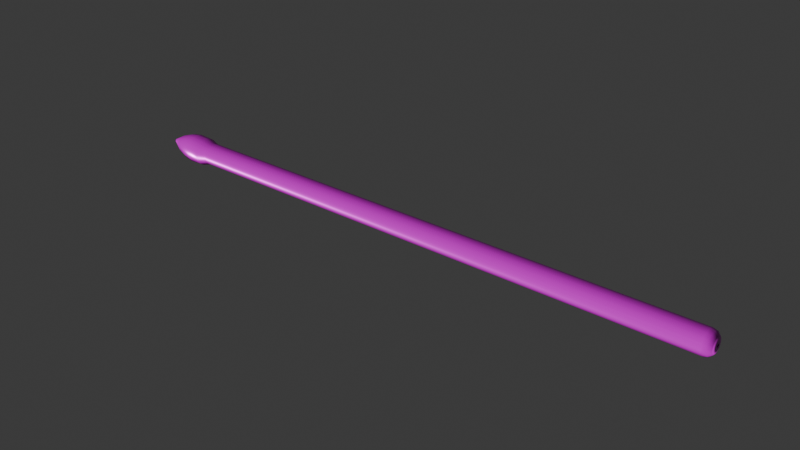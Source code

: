 # Source: Drumstick.blend  (saved by Blender 4.4.32; exported with 4.5.12 LTS)
import bpy
from mathutils import Matrix  # noqa: F401  (used for matrix-valued properties, if any)

bpy.ops.wm.read_factory_settings(use_empty=True)
scene = bpy.context.scene
scene.name = 'Scene'

# ---- collections
col_collection = bpy.data.collections.new('Collection'); scene.collection.children.link(col_collection)

# ---- images (referenced by path relative to the original .blend; pixels are not part of the script)
import os
ASSET_DIR = os.environ.get("B2B_ASSET_DIR", "")  # directory of the original .blend (textures are referenced by path, not embedded)
HERE = os.path.dirname(os.path.abspath(__file__))  # packed textures are extracted next to this script under _unpacked/

def load_image(name, relpath, width, height, colorspace="sRGB"):
    """Load a texture the original file referenced (path relative to the .blend, or extracted next to this script)."""
    p = next((c for c in (os.path.join(HERE, relpath), os.path.join(ASSET_DIR, relpath)) if relpath and os.path.exists(c)), "")
    if p:
        img = bpy.data.images.load(p, check_existing=True)
        img.name = name
    else:  # same state as the original file: an image datablock whose file is absent (Cycles renders it pink)
        img = bpy.data.images.new(name, width, height)
        img.source = "FILE"
        img.filepath = "//" + (relpath or name)
    img.colorspace_settings.name = colorspace
    return img
img_poliigon_woodveneeroak_7760_ambientocclusion_4k_jpg = load_image('Poliigon_WoodVeneerOak_7760_AmbientOcclusion_4K_jpg', 'Poliigon_WoodVeneerOak_7760_AmbientOcclusion.jpg', 1024, 1024, 'Non-Color')
img_poliigon_woodveneeroak_7760_basecolor_4k_jpg = load_image('Poliigon_WoodVeneerOak_7760_BaseColor_4K_jpg', 'Poliigon_WoodVeneerOak_7760_BaseColor.jpg', 1024, 1024, 'sRGB')
img_poliigon_woodveneeroak_7760_displacement_4k_tiff = load_image('Poliigon_WoodVeneerOak_7760_Displacement_4K_tiff', 'Poliigon_WoodVeneerOak_7760_Displacement.tiff', 1024, 1024, 'Non-Color')
img_poliigon_woodveneeroak_7760_metallic_4k_jpg = load_image('Poliigon_WoodVeneerOak_7760_Metallic_4K_jpg', 'Poliigon_WoodVeneerOak_7760_Metallic.jpg', 1024, 1024, 'Non-Color')
img_poliigon_woodveneeroak_7760_normal_4k_png = load_image('Poliigon_WoodVeneerOak_7760_Normal_4K_png', 'Poliigon_WoodVeneerOak_7760_Normal.png', 1024, 1024, 'Non-Color')
img_poliigon_woodveneeroak_7760_roughness_4k_jpg = load_image('Poliigon_WoodVeneerOak_7760_Roughness_4K_jpg', 'Poliigon_WoodVeneerOak_7760_Roughness.jpg', 1024, 1024, 'Non-Color')

# ---- materials (node trees are filled in below, after node groups)
mat_poliigon_woodveneeroak_7760_4k = bpy.data.materials.new('Poliigon_WoodVeneerOak_7760_4K')

# ---- node groups
ng_simple_uv_mapping = bpy.data.node_groups.new('.simple_uv_mapping', 'ShaderNodeTree')
_s = ng_simple_uv_mapping.interface.new_socket(name='UV', in_out='OUTPUT', socket_type='NodeSocketVector')
_s = ng_simple_uv_mapping.interface.new_socket(name='UV', in_out='INPUT', socket_type='NodeSocketVector')
_s = ng_simple_uv_mapping.interface.new_socket(name='Scale', in_out='INPUT', socket_type='NodeSocketFloat')
_s = ng_simple_uv_mapping.interface.new_socket(name='Rotation', in_out='INPUT', socket_type='NodeSocketFloat')
_s = ng_simple_uv_mapping.interface.new_socket(name='Translate X', in_out='INPUT', socket_type='NodeSocketFloat')
_s = ng_simple_uv_mapping.interface.new_socket(name='Translate Y', in_out='INPUT', socket_type='NodeSocketFloat')
_s = ng_simple_uv_mapping.interface.new_socket(name='Aspect Ratio', in_out='INPUT', socket_type='NodeSocketFloat')
_N = ng_simple_uv_mapping.nodes; _L = ng_simple_uv_mapping.links
n0 = _N.new('NodeGroupInput'); n0.name = 'Group Input'; n0.location = (0, 0)
n1 = _N.new('NodeGroupOutput'); n1.name = 'Group Output'; n1.location = (1250, 0)
n2 = _N.new('ShaderNodeVectorMath'); n2.name = 'Scale (Multiply)'; n2.location = (250, 0)
n2.label = 'Scale (Multiply)'
n2.operation = 'MULTIPLY'
n3 = _N.new('ShaderNodeCombineXYZ'); n3.name = 'Aspect Ratio Factor'; n3.location = (250, -350)
n3.label = 'Aspect Ratio Factor'
n3.inputs[0].default_value = 1.0
n3.inputs[2].default_value = 1.0
n4 = _N.new('ShaderNodeVectorMath'); n4.name = 'Aspect Ration (Multiply)'; n4.location = (500, 0)
n4.label = 'Aspect Ration (Multiply)'
n4.operation = 'MULTIPLY'
n5 = _N.new('ShaderNodeCombineXYZ'); n5.name = 'Translation Offset'; n5.location = (500, -350)
n5.label = 'Translation Offset'
n6 = _N.new('ShaderNodeVectorMath'); n6.name = 'Translation (Add)'; n6.location = (750, 0)
n6.label = 'Translation (Add)'
n7 = _N.new('ShaderNodeMath'); n7.name = 'Math'; n7.location = (750, -350)
n7.operation = 'RADIANS'
n8 = _N.new('ShaderNodeVectorRotate'); n8.name = 'Vector Rotate'; n8.location = (1000, 0)
_L.new(n0.outputs[0], n2.inputs[0])
_L.new(n0.outputs[1], n2.inputs[1])
_L.new(n0.outputs[5], n3.inputs[1])
_L.new(n0.outputs[3], n5.inputs[0])
_L.new(n0.outputs[4], n5.inputs[1])
_L.new(n0.outputs[2], n7.inputs[0])
_L.new(n2.outputs[0], n4.inputs[0])
_L.new(n3.outputs[0], n4.inputs[1])
_L.new(n4.outputs[0], n6.inputs[0])
_L.new(n5.outputs[0], n6.inputs[1])
_L.new(n6.outputs[0], n8.inputs[0])
_L.new(n7.outputs[0], n8.inputs[3])
_L.new(n8.outputs[0], n1.inputs[0])
n1.is_active_output = True

# ---- material node trees
mat_poliigon_woodveneeroak_7760_4k.use_nodes = True; mat_poliigon_woodveneeroak_7760_4k.node_tree.nodes.clear()
_N = mat_poliigon_woodveneeroak_7760_4k.node_tree.nodes; _L = mat_poliigon_woodveneeroak_7760_4k.node_tree.links
n0 = _N.new('ShaderNodeBsdfPrincipled'); n0.name = 'Principled BSDF'; n0.location = (-50, 300)
n0.distribution = 'GGX'
n0.subsurface_method = 'RANDOM_WALK_SKIN'
n1 = _N.new('ShaderNodeOutputMaterial'); n1.name = 'Material Output'; n1.location = (300, 300)
n2 = _N.new('NodeFrame'); n2.name = 'Textures'; n2.location = (0, 0)
n2.label = 'Textures'
n2.width = 150
n3 = _N.new('ShaderNodeTexImage'); n3.name = 'AmbientOcclusion'; n3.location = (-650, -50)
n3.label = 'AmbientOcclusion'
n3.image = img_poliigon_woodveneeroak_7760_ambientocclusion_4k_jpg
n4 = _N.new('ShaderNodeTexImage'); n4.name = 'BaseColor'; n4.location = (-650, 300)
n4.label = 'BaseColor'
n4.image = img_poliigon_woodveneeroak_7760_basecolor_4k_jpg
n5 = _N.new('ShaderNodeTexImage'); n5.name = 'Displacement'; n5.location = (-650, -1450)
n5.label = 'Displacement'
n5.image = img_poliigon_woodveneeroak_7760_displacement_4k_tiff
n5.interpolation = 'Cubic'
n6 = _N.new('ShaderNodeTexImage'); n6.name = 'Metallic'; n6.location = (-650, -400)
n6.label = 'Metallic'
n6.image = img_poliigon_woodveneeroak_7760_metallic_4k_jpg
n7 = _N.new('ShaderNodeTexImage'); n7.name = 'Normal'; n7.location = (-650, -1100)
n7.label = 'Normal'
n7.image = img_poliigon_woodveneeroak_7760_normal_4k_png
n8 = _N.new('ShaderNodeTexImage'); n8.name = 'Roughness'; n8.location = (-650, -750)
n8.label = 'Roughness'
n8.image = img_poliigon_woodveneeroak_7760_roughness_4k_jpg
n9 = _N.new('ShaderNodeMix'); n9.name = 'COLOR * AO'; n9.location = (-300, 300)
n9.label = 'COLOR * AO'
n9.data_type = 'RGBA'
n9.blend_type = 'MULTIPLY'
n9.inputs[0].default_value = 0.0
n10 = _N.new('ShaderNodeDisplacement'); n10.name = 'Displacement.001'; n10.location = (-300, -1450)
n10.inputs[2].default_value = 0.2
n11 = _N.new('ShaderNodeNormalMap'); n11.name = 'Normal Map'; n11.location = (-300, -1100)
n12 = _N.new('NodeFrame'); n12.name = 'Texture Projection/Mapping'; n12.location = (0, 0)
n12.label = 'Texture Projection/Mapping'
n12.width = 150
n13 = _N.new('ShaderNodeTexCoord'); n13.name = 'Texture Coordinate'; n13.location = (-1250, 300)
n14 = _N.new('ShaderNodeGroup'); n14.name = '.simple_uv_mapping'; n14.location = (-1000, 300)
n14.label = '.simple_uv_mapping'
n14.width = 250
n14.node_tree = ng_simple_uv_mapping
n14.inputs[1].default_value = 1.0
n14.inputs[2].default_value = 0.0
n14.inputs[3].default_value = 0.0
n14.inputs[4].default_value = 0.0
n14.inputs[5].default_value = 1.0
n3.parent = n2
n4.parent = n2
n5.parent = n2
n6.parent = n2
n7.parent = n2
n8.parent = n2
n13.parent = n12
n14.parent = n12
_L.new(n0.outputs[0], n1.inputs[0])
_L.new(n4.outputs[0], n9.inputs[6])
_L.new(n3.outputs[0], n9.inputs[7])
_L.new(n9.outputs[2], n0.inputs[0])
_L.new(n5.outputs[0], n10.inputs[0])
_L.new(n6.outputs[0], n0.inputs[1])
_L.new(n7.outputs[0], n11.inputs[1])
_L.new(n11.outputs[0], n0.inputs[5])
_L.new(n8.outputs[0], n0.inputs[2])
_L.new(n13.outputs[2], n14.inputs[0])
_L.new(n14.outputs[0], n3.inputs[0])
_L.new(n14.outputs[0], n4.inputs[0])
_L.new(n14.outputs[0], n5.inputs[0])
_L.new(n14.outputs[0], n6.inputs[0])
_L.new(n14.outputs[0], n7.inputs[0])
_L.new(n14.outputs[0], n8.inputs[0])
n1.is_active_output = True

# ---- world
world_world = bpy.data.worlds.new('World'); scene.world = world_world
world_world.use_nodes = True; world_world.node_tree.nodes.clear()
_N = world_world.node_tree.nodes; _L = world_world.node_tree.links
n0 = _N.new('ShaderNodeOutputWorld'); n0.name = 'World Output'; n0.location = (300, 300)
n1 = _N.new('ShaderNodeBackground'); n1.name = 'Background'; n1.location = (10, 300)
n1.inputs[0].default_value = (0.05088, 0.05088, 0.05088, 1.0)
_L.new(n1.outputs[0], n0.inputs[0])
n0.is_active_output = True
world_world.color = (0.05088, 0.05088, 0.05088)
world_world.use_sun_shadow = False
world_world.sun_shadow_jitter_overblur = 0.0

# ---- meshes
me_plane = bpy.data.meshes.new('Plane')
me_plane.from_pydata([(-0.1212, 3.446, 0.02456), (-0.53, 2.703, 1.376e-07), (-0.7562, 2.046, 7.849e-08), (-0.8379, 1.545, 4.56e-08), (-0.8052, 0.7901, 1.699e-08), (-0.6407, 0.2651, 1.615e-08), (-0.08354, -31.7, -1.386e-06), (-0.1026, 3.446, 0.06908), (-0.4897, 2.703, 0.2028), (-0.6987, 2.046, 0.2894), (-0.7741, 1.545, 0.3206), (-0.7439, 0.7901, 0.3081), (-0.592, 0.2651, 0.2452), (-0.07718, -31.7, 0.03197), (-0.06834, 3.446, 0.1031), (-0.3748, 2.703, 0.3748), (-0.5347, 2.046, 0.5347), (-0.5925, 1.545, 0.5925), (-0.5694, 0.7901, 0.5694), (-0.4531, 0.2651, 0.4531), (-0.05907, -31.7, 0.05907), (-0.02369, 3.446, 0.1214), (-0.2028, 2.703, 0.4897), (-0.2894, 2.046, 0.6987), (-0.3206, 1.545, 0.7741), (-0.3081, 0.7901, 0.7439), (-0.2452, 0.2651, 0.592), (-0.03197, -31.7, 0.07718), (0.02456, 3.446, 0.1212), (1.608e-07, 2.703, 0.53), (1.115e-07, 2.046, 0.7562), (8.223e-08, 1.545, 0.8379), (5.219e-08, 0.7901, 0.8052), (4.416e-08, 0.2651, 0.6407), (-1.383e-06, -31.7, 0.08354), (0.06908, 3.446, 0.1026), (0.2028, 2.703, 0.4897), (0.2894, 2.046, 0.6987), (0.3206, 1.545, 0.7741), (0.3081, 0.7901, 0.7439), (0.2452, 0.2651, 0.592), (0.03197, -31.7, 0.07718), (0.1031, 3.446, 0.06834), (0.3748, 2.703, 0.3748), (0.5347, 2.046, 0.5347), (0.5925, 1.545, 0.5925), (0.5694, 0.7901, 0.5694), (0.4531, 0.2651, 0.4531), (0.05907, -31.7, 0.05907), (0.1214, 3.446, 0.02369), (0.4897, 2.703, 0.2028), (0.6987, 2.046, 0.2894), (0.7741, 1.545, 0.3206), (0.7439, 0.7901, 0.3081), (0.592, 0.2651, 0.2452), (0.07718, -31.7, 0.03197), (0.1212, 3.446, -0.02456), (0.53, 2.703, -1.839e-07), (0.7562, 2.046, -1.446e-07), (0.8379, 1.545, -1.189e-07), (0.8052, 0.7901, -8.739e-08), (0.6407, 0.2651, -7.216e-08), (0.08354, -31.7, 1.379e-06), (0.1026, 3.446, -0.06908), (0.4897, 2.703, -0.2028), (0.6987, 2.046, -0.2894), (0.7741, 1.545, -0.3206), (0.7439, 0.7901, -0.3081), (0.592, 0.2651, -0.2452), (0.07718, -31.7, -0.03197), (0.06834, 3.446, -0.1031), (0.3748, 2.703, -0.3748), (0.5347, 2.046, -0.5347), (0.5925, 1.545, -0.5925), (0.5694, 0.7901, -0.5694), (0.4531, 0.2651, -0.4531), (0.05907, -31.7, -0.05907), (0.02369, 3.446, -0.1214), (0.2028, 2.703, -0.4897), (0.2894, 2.046, -0.6987), (0.3206, 1.545, -0.7741), (0.3081, 0.7901, -0.7439), (0.2452, 0.2651, -0.592), (0.03197, -31.7, -0.07718), (-0.02456, 3.446, -0.1212), (-1.439e-07, 2.703, -0.53), (-8.751e-08, 2.046, -0.7562), (-5.559e-08, 1.545, -0.8379), (-2.66e-08, 0.7901, -0.8052), (-2.379e-08, 0.2651, -0.6407), (1.385e-06, -31.7, -0.08354), (-0.06908, 3.446, -0.1026), (-0.2028, 2.703, -0.4897), (-0.2894, 2.046, -0.6987), (-0.3206, 1.545, -0.7741), (-0.3081, 0.7901, -0.7439), (-0.2452, 0.2651, -0.592), (-0.03197, -31.7, -0.07718), (-0.1031, 3.446, -0.06834), (-0.3748, 2.703, -0.3748), (-0.5347, 2.046, -0.5347), (-0.5925, 1.545, -0.5925), (-0.5694, 0.7901, -0.5694), (-0.4531, 0.2651, -0.4531), (-0.05907, -31.7, -0.05907), (-0.1214, 3.446, -0.02369), (-0.4897, 2.703, -0.2028), (-0.6987, 2.046, -0.2894), (-0.7741, 1.545, -0.3206), (-0.7439, 0.7901, -0.3081), (-0.592, 0.2651, -0.2452), (-0.07718, -31.7, -0.03197), (-0.6793, -31.23, -1.366e-06), (-0.1979, -31.7, -1.386e-06), (-0.6151, -31.46, -1.376e-06), (-0.4388, -31.64, -1.384e-06), (-0.1829, -31.7, 0.07575), (-0.6276, -31.23, 0.26), (-0.4054, -31.64, 0.1679), (-0.5682, -31.46, 0.2354), (-0.14, -31.7, 0.14), (-0.4804, -31.23, 0.4804), (-0.3103, -31.64, 0.3103), (-0.4349, -31.46, 0.4349), (-0.07575, -31.7, 0.1829), (-0.26, -31.23, 0.6276), (-0.1679, -31.64, 0.4054), (-0.2354, -31.46, 0.5682), (-1.378e-06, -31.7, 0.1979), (-1.336e-06, -31.23, 0.6793), (-1.366e-06, -31.64, 0.4388), (-1.35e-06, -31.46, 0.6151), (0.07575, -31.7, 0.1829), (0.26, -31.23, 0.6276), (0.1679, -31.64, 0.4054), (0.2354, -31.46, 0.5682), (0.14, -31.7, 0.14), (0.4804, -31.23, 0.4804), (0.3103, -31.64, 0.3103), (0.4349, -31.46, 0.4349), (0.1829, -31.7, 0.07575), (0.6276, -31.23, 0.26), (0.4054, -31.64, 0.1679), (0.5682, -31.46, 0.2354), (0.1979, -31.7, 1.369e-06), (0.6793, -31.23, 1.306e-06), (0.4388, -31.64, 1.345e-06), (0.6151, -31.46, 1.322e-06), (0.1829, -31.7, -0.07575), (0.6276, -31.23, -0.26), (0.4054, -31.64, -0.1679), (0.5682, -31.46, -0.2354), (0.14, -31.7, -0.14), (0.4804, -31.23, -0.4804), (0.3103, -31.64, -0.3103), (0.4349, -31.46, -0.4349), (0.07575, -31.7, -0.1829), (0.26, -31.23, -0.6276), (0.1679, -31.64, -0.4054), (0.2354, -31.46, -0.5682), (1.384e-06, -31.7, -0.1979), (1.357e-06, -31.23, -0.6793), (1.379e-06, -31.64, -0.4388), (1.368e-06, -31.46, -0.6151), (-0.07575, -31.7, -0.1829), (-0.26, -31.23, -0.6276), (-0.1679, -31.64, -0.4054), (-0.2354, -31.46, -0.5682), (-0.14, -31.7, -0.14), (-0.4804, -31.23, -0.4804), (-0.3103, -31.64, -0.3103), (-0.4349, -31.46, -0.4349), (-0.1829, -31.7, -0.07575), (-0.6276, -31.23, -0.26), (-0.4054, -31.64, -0.1679), (-0.5682, -31.46, -0.2354), (-0.1026, 3.447, 0.06908), (-0.05239, 3.506, 0.03528), (-0.09586, 3.477, 0.06455), (-0.07749, 3.498, 0.05218), (-0.0619, 3.506, 0.01254), (-0.1212, 3.447, 0.02456), (-0.09155, 3.498, 0.01855), (-0.1133, 3.477, 0.02295), (-0.06834, 3.447, 0.1031), (-0.0349, 3.506, 0.05264), (-0.06386, 3.477, 0.09632), (-0.05162, 3.498, 0.07786), (-0.02369, 3.447, 0.1214), (-0.0121, 3.506, 0.06199), (-0.02214, 3.477, 0.1134), (-0.0179, 3.498, 0.09168), (0.02456, 3.447, 0.1212), (0.01254, 3.506, 0.0619), (0.02295, 3.477, 0.1133), (0.01855, 3.498, 0.09155), (0.06908, 3.447, 0.1026), (0.03528, 3.506, 0.05239), (0.06455, 3.477, 0.09586), (0.05218, 3.498, 0.07749), (0.1031, 3.447, 0.06834), (0.05264, 3.506, 0.0349), (0.09632, 3.477, 0.06386), (0.07786, 3.498, 0.05162), (0.1214, 3.447, 0.02369), (0.06199, 3.506, 0.0121), (0.1134, 3.477, 0.02214), (0.09168, 3.498, 0.0179), (0.1212, 3.447, -0.02456), (0.0619, 3.506, -0.01254), (0.1133, 3.477, -0.02295), (0.09155, 3.498, -0.01855), (0.1026, 3.447, -0.06908), (0.05239, 3.506, -0.03528), (0.09586, 3.477, -0.06455), (0.07749, 3.498, -0.05218), (0.06834, 3.447, -0.1031), (0.0349, 3.506, -0.05264), (0.06386, 3.477, -0.09632), (0.05162, 3.498, -0.07786), (0.02369, 3.447, -0.1214), (0.0121, 3.506, -0.06199), (0.02214, 3.477, -0.1134), (0.0179, 3.498, -0.09168), (-0.02456, 3.447, -0.1212), (-0.01254, 3.506, -0.0619), (-0.02295, 3.477, -0.1133), (-0.01855, 3.498, -0.09155), (-0.06908, 3.447, -0.1026), (-0.03528, 3.506, -0.05239), (-0.06455, 3.477, -0.09586), (-0.05218, 3.498, -0.07749), (-0.1031, 3.447, -0.06834), (-0.05264, 3.506, -0.0349), (-0.09632, 3.477, -0.06386), (-0.07786, 3.498, -0.05162), (-0.1214, 3.447, -0.02369), (-0.06199, 3.506, -0.0121), (-0.1134, 3.477, -0.02214), (-0.09168, 3.498, -0.0179)], [], [(0, 1, 8, 7), (7, 8, 15, 14), (14, 15, 22, 21), (21, 22, 29, 28), (28, 29, 36, 35), (35, 36, 43, 42), (42, 43, 50, 49), (49, 50, 57, 56), (56, 57, 64, 63), (63, 64, 71, 70), (70, 71, 78, 77), (77, 78, 85, 84), (84, 85, 92, 91), (91, 92, 99, 98), (98, 99, 106, 105), (105, 106, 1, 0), (1, 2, 9, 8), (8, 9, 16, 15), (15, 16, 23, 22), (22, 23, 30, 29), (29, 30, 37, 36), (36, 37, 44, 43), (43, 44, 51, 50), (50, 51, 58, 57), (57, 58, 65, 64), (64, 65, 72, 71), (71, 72, 79, 78), (78, 79, 86, 85), (85, 86, 93, 92), (92, 93, 100, 99), (99, 100, 107, 106), (106, 107, 2, 1), (2, 3, 10, 9), (9, 10, 17, 16), (16, 17, 24, 23), (23, 24, 31, 30), (30, 31, 38, 37), (37, 38, 45, 44), (44, 45, 52, 51), (51, 52, 59, 58), (58, 59, 66, 65), (65, 66, 73, 72), (72, 73, 80, 79), (79, 80, 87, 86), (86, 87, 94, 93), (93, 94, 101, 100), (100, 101, 108, 107), (107, 108, 3, 2), (3, 4, 11, 10), (10, 11, 18, 17), (17, 18, 25, 24), (24, 25, 32, 31), (31, 32, 39, 38), (38, 39, 46, 45), (45, 46, 53, 52), (52, 53, 60, 59), (59, 60, 67, 66), (66, 67, 74, 73), (73, 74, 81, 80), (80, 81, 88, 87), (87, 88, 95, 94), (94, 95, 102, 101), (101, 102, 109, 108), (108, 109, 4, 3), (4, 5, 12, 11), (11, 12, 19, 18), (18, 19, 26, 25), (25, 26, 33, 32), (32, 33, 40, 39), (39, 40, 47, 46), (46, 47, 54, 53), (53, 54, 61, 60), (60, 61, 68, 67), (67, 68, 75, 74), (74, 75, 82, 81), (81, 82, 89, 88), (88, 89, 96, 95), (95, 96, 103, 102), (102, 103, 110, 109), (109, 110, 5, 4), (172, 111, 6, 113), (120, 20, 27, 124), (124, 27, 34, 128), (128, 34, 41, 132), (132, 41, 48, 136), (136, 48, 55, 140), (140, 55, 62, 144), (144, 62, 69, 148), (148, 69, 76, 152), (152, 76, 83, 156), (156, 83, 90, 160), (160, 90, 97, 164), (164, 97, 104, 168), (168, 104, 111, 172), (113, 6, 13, 116), (5, 112, 117, 12), (12, 117, 121, 19), (19, 121, 125, 26), (26, 125, 129, 33), (33, 129, 133, 40), (40, 133, 137, 47), (47, 137, 141, 54), (54, 141, 145, 61), (61, 145, 149, 68), (68, 149, 153, 75), (75, 153, 157, 82), (82, 157, 161, 89), (89, 161, 165, 96), (96, 165, 169, 103), (103, 169, 173, 110), (116, 13, 20, 120), (0, 6, 13, 7), (7, 13, 20, 14), (14, 20, 27, 21), (21, 27, 34, 28), (28, 34, 41, 35), (35, 41, 48, 42), (42, 48, 55, 49), (49, 55, 62, 56), (56, 62, 69, 63), (63, 69, 76, 70), (70, 76, 83, 77), (77, 83, 90, 84), (84, 90, 97, 91), (91, 97, 104, 98), (98, 104, 111, 105), (105, 111, 6, 0), (117, 112, 114, 119), (119, 114, 115, 118), (118, 115, 113, 116), (121, 117, 119, 123), (123, 119, 118, 122), (122, 118, 116, 120), (125, 121, 123, 127), (127, 123, 122, 126), (126, 122, 120, 124), (129, 125, 127, 131), (131, 127, 126, 130), (130, 126, 124, 128), (133, 129, 131, 135), (135, 131, 130, 134), (134, 130, 128, 132), (137, 133, 135, 139), (139, 135, 134, 138), (138, 134, 132, 136), (141, 137, 139, 143), (143, 139, 138, 142), (142, 138, 136, 140), (145, 141, 143, 147), (147, 143, 142, 146), (146, 142, 140, 144), (149, 145, 147, 151), (151, 147, 146, 150), (150, 146, 144, 148), (153, 149, 151, 155), (155, 151, 150, 154), (154, 150, 148, 152), (157, 153, 155, 159), (159, 155, 154, 158), (158, 154, 152, 156), (161, 157, 159, 163), (163, 159, 158, 162), (162, 158, 156, 160), (165, 161, 163, 167), (167, 163, 162, 166), (166, 162, 160, 164), (169, 165, 167, 171), (171, 167, 166, 170), (170, 166, 164, 168), (173, 169, 171, 175), (175, 171, 170, 174), (174, 170, 168, 172), (112, 173, 175, 114), (114, 175, 174, 115), (115, 174, 172, 113), (110, 173, 112, 5), (63, 70, 216, 212), (7, 14, 184, 176), (56, 63, 212, 208), (49, 56, 208, 204), (42, 49, 204, 200), (35, 42, 200, 196), (28, 35, 196, 192), (21, 28, 192, 188), (105, 0, 181, 236), (177, 185, 189, 193, 197, 201, 205, 209, 213, 217, 221, 225, 229, 233, 237, 180), (14, 21, 188, 184), (98, 105, 236, 232), (91, 98, 232, 228), (84, 91, 228, 224), (77, 84, 224, 220), (70, 77, 220, 216), (177, 180, 182, 179), (179, 182, 183, 178), (178, 183, 181, 176), (185, 177, 179, 187), (187, 179, 178, 186), (186, 178, 176, 184), (189, 185, 187, 191), (191, 187, 186, 190), (190, 186, 184, 188), (193, 189, 191, 195), (195, 191, 190, 194), (194, 190, 188, 192), (197, 193, 195, 199), (199, 195, 194, 198), (198, 194, 192, 196), (201, 197, 199, 203), (203, 199, 198, 202), (202, 198, 196, 200), (205, 201, 203, 207), (207, 203, 202, 206), (206, 202, 200, 204), (209, 205, 207, 211), (211, 207, 206, 210), (210, 206, 204, 208), (213, 209, 211, 215), (215, 211, 210, 214), (214, 210, 208, 212), (217, 213, 215, 219), (219, 215, 214, 218), (218, 214, 212, 216), (221, 217, 219, 223), (223, 219, 218, 222), (222, 218, 216, 220), (225, 221, 223, 227), (227, 223, 222, 226), (226, 222, 220, 224), (229, 225, 227, 231), (231, 227, 226, 230), (230, 226, 224, 228), (233, 229, 231, 235), (235, 231, 230, 234), (234, 230, 228, 232), (237, 233, 235, 239), (239, 235, 234, 238), (238, 234, 232, 236), (180, 237, 239, 182), (182, 239, 238, 183), (183, 238, 236, 181), (0, 7, 176, 181)])
me_plane.polygons.foreach_set('use_smooth', [True] * 241)
_uv = me_plane.uv_layers.new(name='UVMap')
_uv.uv.foreach_set('vector', [0.0, 3.446, 0.0, 2.703, 0.0625, 2.703, 0.0625, 3.446, 0.0625, 3.446, 0.0625, 2.703, 0.125, 2.703, 0.125, 3.446, 0.125, 3.446, 0.125, 2.703, 0.1875, 2.703, 0.1875, 3.446, 0.1875, 3.446, 0.1875, 2.703, 0.25, 2.703, 0.25, 3.446, 0.25, 3.446, 0.25, 2.703, 0.3125, 2.703, 0.3125, 3.446, 0.3125, 3.446, 0.3125, 2.703, 0.375, 2.703, 0.375, 3.446, 0.375, 3.446, 0.375, 2.703, 0.4375, 2.703, 0.4375, 3.446, 0.4375, 3.446, 0.4375, 2.703, 0.5, 2.703, 0.5, 3.446, 0.5, 3.446, 0.5, 2.703, 0.5625, 2.703, 0.5625, 3.446, 0.5625, 3.446, 0.5625, 2.703, 0.625, 2.703, 0.625, 3.446, 0.625, 3.446, 0.625, 2.703, 0.6875, 2.703, 0.6875, 3.446, 0.6875, 3.446, 0.6875, 2.703, 0.75, 2.703, 0.75, 3.446, 0.75, 3.446, 0.75, 2.703, 0.8125, 2.703, 0.8125, 3.446, 0.8125, 3.446, 0.8125, 2.703, 0.875, 2.703, 0.875, 3.446, 0.875, 3.446, 0.875, 2.703, 0.9375, 2.703, 0.9375, 3.446, 0.9375, 3.446, 0.9375, 2.703, 1.0, 2.703, 1.0, 3.446, 0.0, 2.703, 0.0, 2.046, 0.0625, 2.046, 0.0625, 2.703, 0.0625, 2.703, 0.0625, 2.046, 0.125, 2.046, 0.125, 2.703, 0.125, 2.703, 0.125, 2.046, 0.1875, 2.046, 0.1875, 2.703, 0.1875, 2.703, 0.1875, 2.046, 0.25, 2.046, 0.25, 2.703, 0.25, 2.703, 0.25, 2.046, 0.3125, 2.046, 0.3125, 2.703, 0.3125, 2.703, 0.3125, 2.046, 0.375, 2.046, 0.375, 2.703, 0.375, 2.703, 0.375, 2.046, 0.4375, 2.046, 0.4375, 2.703, 0.4375, 2.703, 0.4375, 2.046, 0.5, 2.046, 0.5, 2.703, 0.5, 2.703, 0.5, 2.046, 0.5625, 2.046, 0.5625, 2.703, 0.5625, 2.703, 0.5625, 2.046, 0.625, 2.046, 0.625, 2.703, 0.625, 2.703, 0.625, 2.046, 0.6875, 2.046, 0.6875, 2.703, 0.6875, 2.703, 0.6875, 2.046, 0.75, 2.046, 0.75, 2.703, 0.75, 2.703, 0.75, 2.046, 0.8125, 2.046, 0.8125, 2.703, 0.8125, 2.703, 0.8125, 2.046, 0.875, 2.046, 0.875, 2.703, 0.875, 2.703, 0.875, 2.046, 0.9375, 2.046, 0.9375, 2.703, 0.9375, 2.703, 0.9375, 2.046, 1.0, 2.046, 1.0, 2.703, 0.0, 2.046, 0.0, 1.545, 0.0625, 1.545, 0.0625, 2.046, 0.0625, 2.046, 0.0625, 1.545, 0.125, 1.545, 0.125, 2.046, 0.125, 2.046, 0.125, 1.545, 0.1875, 1.545, 0.1875, 2.046, 0.1875, 2.046, 0.1875, 1.545, 0.25, 1.545, 0.25, 2.046, 0.25, 2.046, 0.25, 1.545, 0.3125, 1.545, 0.3125, 2.046, 0.3125, 2.046, 0.3125, 1.545, 0.375, 1.545, 0.375, 2.046, 0.375, 2.046, 0.375, 1.545, 0.4375, 1.545, 0.4375, 2.046, 0.4375, 2.046, 0.4375, 1.545, 0.5, 1.545, 0.5, 2.046, 0.5, 2.046, 0.5, 1.545, 0.5625, 1.545, 0.5625, 2.046, 0.5625, 2.046, 0.5625, 1.545, 0.625, 1.545, 0.625, 2.046, 0.625, 2.046, 0.625, 1.545, 0.6875, 1.545, 0.6875, 2.046, 0.6875, 2.046, 0.6875, 1.545, 0.75, 1.545, 0.75, 2.046, 0.75, 2.046, 0.75, 1.545, 0.8125, 1.545, 0.8125, 2.046, 0.8125, 2.046, 0.8125, 1.545, 0.875, 1.545, 0.875, 2.046, 0.875, 2.046, 0.875, 1.545, 0.9375, 1.545, 0.9375, 2.046, 0.9375, 2.046, 0.9375, 1.545, 1.0, 1.545, 1.0, 2.046, 0.0, 1.545, 0.0, 0.7901, 0.0625, 0.7901, 0.0625, 1.545, 0.0625, 1.545, 0.0625, 0.7901, 0.125, 0.7901, 0.125, 1.545, 0.125, 1.545, 0.125, 0.7901, 0.1875, 0.7901, 0.1875, 1.545, 0.1875, 1.545, 0.1875, 0.7901, 0.25, 0.7901, 0.25, 1.545, 0.25, 1.545, 0.25, 0.7901, 0.3125, 0.7901, 0.3125, 1.545, 0.3125, 1.545, 0.3125, 0.7901, 0.375, 0.7901, 0.375, 1.545, 0.375, 1.545, 0.375, 0.7901, 0.4375, 0.7901, 0.4375, 1.545, 0.4375, 1.545, 0.4375, 0.7901, 0.5, 0.7901, 0.5, 1.545, 0.5, 1.545, 0.5, 0.7901, 0.5625, 0.7901, 0.5625, 1.545, 0.5625, 1.545, 0.5625, 0.7901, 0.625, 0.7901, 0.625, 1.545, 0.625, 1.545, 0.625, 0.7901, 0.6875, 0.7901, 0.6875, 1.545, 0.6875, 1.545, 0.6875, 0.7901, 0.75, 0.7901, 0.75, 1.545, 0.75, 1.545, 0.75, 0.7901, 0.8125, 0.7901, 0.8125, 1.545, 0.8125, 1.545, 0.8125, 0.7901, 0.875, 0.7901, 0.875, 1.545, 0.875, 1.545, 0.875, 0.7901, 0.9375, 0.7901, 0.9375, 1.545, 0.9375, 1.545, 0.9375, 0.7901, 1.0, 0.7901, 1.0, 1.545, 0.0, 0.7901, 0.0, 0.2651, 0.0625, 0.2651, 0.0625, 0.7901, 0.0625, 0.7901, 0.0625, 0.2651, 0.125, 0.2651, 0.125, 0.7901, 0.125, 0.7901, 0.125, 0.2651, 0.1875, 0.2651, 0.1875, 0.7901, 0.1875, 0.7901, 0.1875, 0.2651, 0.25, 0.2651, 0.25, 0.7901, 0.25, 0.7901, 0.25, 0.2651, 0.3125, 0.2651, 0.3125, 0.7901, 0.3125, 0.7901, 0.3125, 0.2651, 0.375, 0.2651, 0.375, 0.7901, 0.375, 0.7901, 0.375, 0.2651, 0.4375, 0.2651, 0.4375, 0.7901, 0.4375, 0.7901, 0.4375, 0.2651, 0.5, 0.2651, 0.5, 0.7901, 0.5, 0.7901, 0.5, 0.2651, 0.5625, 0.2651, 0.5625, 0.7901, 0.5625, 0.7901, 0.5625, 0.2651, 0.625, 0.2651, 0.625, 0.7901, 0.625, 0.7901, 0.625, 0.2651, 0.6875, 0.2651, 0.6875, 0.7901, 0.6875, 0.7901, 0.6875, 0.2651, 0.75, 0.2651, 0.75, 0.7901, 0.75, 0.7901, 0.75, 0.2651, 0.8125, 0.2651, 0.8125, 0.7901, 0.8125, 0.7901, 0.8125, 0.2651, 0.875, 0.2651, 0.875, 0.7901, 0.875, 0.7901, 0.875, 0.2651, 0.9375, 0.2651, 0.9375, 0.7901, 0.9375, 0.7901, 0.9375, 0.2651, 1.0, 0.2651, 1.0, 0.7901, 0.9375, -31.7, 0.9375, -31.7, 1.0, -31.7, 1.0, -31.7, 0.125, -31.7, 0.125, -31.7, 0.1875, -31.7, 0.1875, -31.7, 0.1875, -31.7, 0.1875, -31.7, 0.25, -31.7, 0.25, -31.7, 0.25, -31.7, 0.25, -31.7, 0.3125, -31.7, 0.3125, -31.7, 0.3125, -31.7, 0.3125, -31.7, 0.375, -31.7, 0.375, -31.7, 0.375, -31.7, 0.375, -31.7, 0.4375, -31.7, 0.4375, -31.7, 0.4375, -31.7, 0.4375, -31.7, 0.5, -31.7, 0.5, -31.7, 0.5, -31.7, 0.5, -31.7, 0.5625, -31.7, 0.5625, -31.7, 0.5625, -31.7, 0.5625, -31.7, 0.625, -31.7, 0.625, -31.7, 0.625, -31.7, 0.625, -31.7, 0.6875, -31.7, 0.6875, -31.7, 0.6875, -31.7, 0.6875, -31.7, 0.75, -31.7, 0.75, -31.7, 0.75, -31.7, 0.75, -31.7, 0.8125, -31.7, 0.8125, -31.7, 0.8125, -31.7, 0.8125, -31.7, 0.875, -31.7, 0.875, -31.7, 0.875, -31.7, 0.875, -31.7, 0.9375, -31.7, 0.9375, -31.7, 0.0, -31.7, 0.0, -31.7, 0.0625, -31.7, 0.0625, -31.7, 0.0, 0.2651, 0.0, -31.23, 0.0625, -31.23, 0.0625, 0.2651, 0.0625, 0.2651, 0.0625, -31.23, 0.125, -31.23, 0.125, 0.2651, 0.125, 0.2651, 0.125, -31.23, 0.1875, -31.23, 0.1875, 0.2651, 0.1875, 0.2651, 0.1875, -31.23, 0.25, -31.23, 0.25, 0.2651, 0.25, 0.2651, 0.25, -31.23, 0.3125, -31.23, 0.3125, 0.2651, 0.3125, 0.2651, 0.3125, -31.23, 0.375, -31.23, 0.375, 0.2651, 0.375, 0.2651, 0.375, -31.23, 0.4375, -31.23, 0.4375, 0.2651, 0.4375, 0.2651, 0.4375, -31.23, 0.5, -31.23, 0.5, 0.2651, 0.5, 0.2651, 0.5, -31.23, 0.5625, -31.23, 0.5625, 0.2651, 0.5625, 0.2651, 0.5625, -31.23, 0.625, -31.23, 0.625, 0.2651, 0.625, 0.2651, 0.625, -31.23, 0.6875, -31.23, 0.6875, 0.2651, 0.6875, 0.2651, 0.6875, -31.23, 0.75, -31.23, 0.75, 0.2651, 0.75, 0.2651, 0.75, -31.23, 0.8125, -31.23, 0.8125, 0.2651, 0.8125, 0.2651, 0.8125, -31.23, 0.875, -31.23, 0.875, 0.2651, 0.875, 0.2651, 0.875, -31.23, 0.9375, -31.23, 0.9375, 0.2651, 0.0625, -31.7, 0.0625, -31.7, 0.125, -31.7, 0.125, -31.7, 0.0, 3.446, 0.0, -31.7, 0.0625, -31.7, 0.0625, 3.446, 0.0625, 3.446, 0.0625, -31.7, 0.125, -31.7, 0.125, 3.446, 0.125, 3.446, 0.125, -31.7, 0.1875, -31.7, 0.1875, 3.446, 0.1875, 3.446, 0.1875, -31.7, 0.25, -31.7, 0.25, 3.446, 0.25, 3.446, 0.25, -31.7, 0.3125, -31.7, 0.3125, 3.446, 0.3125, 3.446, 0.3125, -31.7, 0.375, -31.7, 0.375, 3.446, 0.375, 3.446, 0.375, -31.7, 0.4375, -31.7, 0.4375, 3.446, 0.4375, 3.446, 0.4375, -31.7, 0.5, -31.7, 0.5, 3.446, 0.5, 3.446, 0.5, -31.7, 0.5625, -31.7, 0.5625, 3.446, 0.5625, 3.446, 0.5625, -31.7, 0.625, -31.7, 0.625, 3.446, 0.625, 3.446, 0.625, -31.7, 0.6875, -31.7, 0.6875, 3.446, 0.6875, 3.446, 0.6875, -31.7, 0.75, -31.7, 0.75, 3.446, 0.75, 3.446, 0.75, -31.7, 0.8125, -31.7, 0.8125, 3.446, 0.8125, 3.446, 0.8125, -31.7, 0.875, -31.7, 0.875, 3.446, 0.875, 3.446, 0.875, -31.7, 0.9375, -31.7, 0.9375, 3.446, 0.9375, 3.446, 0.9375, -31.7, 1.0, -31.7, 1.0, 3.446, 0.0625, -31.23, 0.0, -31.23, 0.002969, -31.46, 0.0625, -31.46, 0.0625, -31.46, 0.002969, -31.46, 0.0, -31.7, 0.0625, -31.7, 0.0625, -31.7, 0.0, -31.7, 0.0, -31.7, 0.0625, -31.7, 0.125, -31.23, 0.0625, -31.23, 0.0625, -31.46, 0.125, -31.46, 0.125, -31.46, 0.0625, -31.46, 0.0625, -31.7, 0.125, -31.7, 0.125, -31.7, 0.0625, -31.7, 0.0625, -31.7, 0.125, -31.7, 0.1875, -31.23, 0.125, -31.23, 0.125, -31.46, 0.1875, -31.46, 0.1875, -31.46, 0.125, -31.46, 0.125, -31.7, 0.1875, -31.7, 0.1875, -31.7, 0.125, -31.7, 0.125, -31.7, 0.1875, -31.7, 0.25, -31.23, 0.1875, -31.23, 0.1875, -31.46, 0.25, -31.46, 0.25, -31.46, 0.1875, -31.46, 0.1875, -31.7, 0.25, -31.7, 0.25, -31.7, 0.1875, -31.7, 0.1875, -31.7, 0.25, -31.7, 0.3125, -31.23, 0.25, -31.23, 0.25, -31.46, 0.3125, -31.46, 0.3125, -31.46, 0.25, -31.46, 0.25, -31.7, 0.3125, -31.7, 0.3125, -31.7, 0.25, -31.7, 0.25, -31.7, 0.3125, -31.7, 0.375, -31.23, 0.3125, -31.23, 0.3125, -31.46, 0.375, -31.46, 0.375, -31.46, 0.3125, -31.46, 0.3125, -31.7, 0.375, -31.7, 0.375, -31.7, 0.3125, -31.7, 0.3125, -31.7, 0.375, -31.7, 0.4375, -31.23, 0.375, -31.23, 0.375, -31.46, 0.4375, -31.46, 0.4375, -31.46, 0.375, -31.46, 0.375, -31.7, 0.4375, -31.7, 0.4375, -31.7, 0.375, -31.7, 0.375, -31.7, 0.4375, -31.7, 0.5, -31.23, 0.4375, -31.23, 0.4375, -31.46, 0.5, -31.46, 0.5, -31.46, 0.4375, -31.46, 0.4375, -31.7, 0.5, -31.7, 0.5, -31.7, 0.4375, -31.7, 0.4375, -31.7, 0.5, -31.7, 0.5625, -31.23, 0.5, -31.23, 0.5, -31.46, 0.5625, -31.46, 0.5625, -31.46, 0.5, -31.46, 0.5, -31.7, 0.5625, -31.7, 0.5625, -31.7, 0.5, -31.7, 0.5, -31.7, 0.5625, -31.7, 0.625, -31.23, 0.5625, -31.23, 0.5625, -31.46, 0.625, -31.46, 0.625, -31.46, 0.5625, -31.46, 0.5625, -31.7, 0.625, -31.7, 0.625, -31.7, 0.5625, -31.7, 0.5625, -31.7, 0.625, -31.7, 0.6875, -31.23, 0.625, -31.23, 0.625, -31.46, 0.6875, -31.46, 0.6875, -31.46, 0.625, -31.46, 0.625, -31.7, 0.6875, -31.7, 0.6875, -31.7, 0.625, -31.7, 0.625, -31.7, 0.6875, -31.7, 0.75, -31.23, 0.6875, -31.23, 0.6875, -31.46, 0.75, -31.46, 0.75, -31.46, 0.6875, -31.46, 0.6875, -31.7, 0.75, -31.7, 0.75, -31.7, 0.6875, -31.7, 0.6875, -31.7, 0.75, -31.7, 0.8125, -31.23, 0.75, -31.23, 0.75, -31.46, 0.8125, -31.46, 0.8125, -31.46, 0.75, -31.46, 0.75, -31.7, 0.8125, -31.7, 0.8125, -31.7, 0.75, -31.7, 0.75, -31.7, 0.8125, -31.7, 0.875, -31.23, 0.8125, -31.23, 0.8125, -31.46, 0.875, -31.46, 0.875, -31.46, 0.8125, -31.46, 0.8125, -31.7, 0.875, -31.7, 0.875, -31.7, 0.8125, -31.7, 0.8125, -31.7, 0.875, -31.7, 0.9375, -31.23, 0.875, -31.23, 0.875, -31.46, 0.9375, -31.46, 0.9375, -31.46, 0.875, -31.46, 0.875, -31.7, 0.9375, -31.7, 0.9375, -31.7, 0.875, -31.7, 0.875, -31.7, 0.9375, -31.7, 1.0, -31.23, 0.9375, -31.23, 0.9375, -31.46, 0.997, -31.46, 0.997, -31.46, 0.9375, -31.46, 0.9375, -31.7, 1.0, -31.7, 1.0, -31.7, 0.9375, -31.7, 0.9375, -31.7, 1.0, -31.7, 0.9375, 0.2651, 0.9375, -31.23, 1.0, -31.23, 1.0, 0.2651, 0.5625, 3.446, 0.625, 3.446, 0.625, 3.446, 0.5625, 3.446, 0.0625, 3.446, 0.125, 3.446, 0.125, 3.446, 0.0625, 3.446, 0.5, 3.446, 0.5625, 3.446, 0.5625, 3.446, 0.5, 3.446, 0.4375, 3.446, 0.5, 3.446, 0.5, 3.446, 0.4375, 3.446, 0.375, 3.446, 0.4375, 3.446, 0.4375, 3.446, 0.375, 3.446, 0.3125, 3.446, 0.375, 3.446, 0.375, 3.446, 0.3125, 3.446, 0.25, 3.446, 0.3125, 3.446, 0.3125, 3.446, 0.25, 3.446, 0.1875, 3.446, 0.25, 3.446, 0.25, 3.446, 0.1875, 3.446, 0.9375, 3.446, 1.0, 3.446, 1.0, 3.446, 0.9375, 3.446, 0.0, 0.0, 0.0, 0.0, 0.0, 0.0, 0.0, 0.0, 0.0, 0.0, 0.0, 0.0, 0.0, 0.0, 0.0, 0.0, 0.0, 0.0, 0.0, 0.0, 0.0, 0.0, 0.0, 0.0, 0.0, 0.0, 0.0, 0.0, 0.0, 0.0, 0.0, 0.0, 0.125, 3.446, 0.1875, 3.446, 0.1875, 3.446, 0.125, 3.446, 0.875, 3.446, 0.9375, 3.446, 0.9375, 3.446, 0.875, 3.446, 0.8125, 3.446, 0.875, 3.446, 0.875, 3.446, 0.8125, 3.446, 0.75, 3.446, 0.8125, 3.446, 0.8125, 3.446, 0.75, 3.446, 0.6875, 3.446, 0.75, 3.446, 0.75, 3.446, 0.6875, 3.446, 0.625, 3.446, 0.6875, 3.446, 0.6875, 3.446, 0.625, 3.446, 0.0, 0.0, 0.0, 0.0, 0.0, 0.0, 0.0, 0.0, 0.05485, 3.446, 0.007645, 3.446, 0.002049, 3.446, 0.06045, 3.446, 0.06045, 3.446, 0.002049, 3.446, 0.0, 3.446, 0.0625, 3.446, 0.0, 0.0, 0.0, 0.0, 0.0, 0.0, 0.0, 0.0, 0.1174, 3.446, 0.07015, 3.446, 0.06455, 3.446, 0.123, 3.446, 0.123, 3.446, 0.06455, 3.446, 0.0625, 3.446, 0.125, 3.446, 0.0, 0.0, 0.0, 0.0, 0.0, 0.0, 0.0, 0.0, 0.1799, 3.446, 0.1326, 3.446, 0.127, 3.446, 0.1855, 3.446, 0.1855, 3.446, 0.127, 3.446, 0.125, 3.446, 0.1875, 3.446, 0.0, 0.0, 0.0, 0.0, 0.0, 0.0, 0.0, 0.0, 0.2424, 3.446, 0.1951, 3.446, 0.1895, 3.446, 0.248, 3.446, 0.248, 3.446, 0.1895, 3.446, 0.1875, 3.446, 0.25, 3.446, 0.0, 0.0, 0.0, 0.0, 0.0, 0.0, 0.0, 0.0, 0.3049, 3.446, 0.2576, 3.446, 0.252, 3.446, 0.3105, 3.446, 0.3105, 3.446, 0.252, 3.446, 0.25, 3.446, 0.3125, 3.446, 0.0, 0.0, 0.0, 0.0, 0.0, 0.0, 0.0, 0.0, 0.3674, 3.446, 0.3201, 3.446, 0.3145, 3.446, 0.373, 3.446, 0.373, 3.446, 0.3145, 3.446, 0.3125, 3.446, 0.375, 3.446, 0.0, 0.0, 0.0, 0.0, 0.0, 0.0, 0.0, 0.0, 0.4299, 3.446, 0.3826, 3.446, 0.377, 3.446, 0.4355, 3.446, 0.4355, 3.446, 0.377, 3.446, 0.375, 3.446, 0.4375, 3.446, 0.0, 0.0, 0.0, 0.0, 0.0, 0.0, 0.0, 0.0, 0.4924, 3.446, 0.4451, 3.446, 0.4395, 3.446, 0.498, 3.446, 0.498, 3.446, 0.4395, 3.446, 0.4375, 3.446, 0.5, 3.446, 0.0, 0.0, 0.0, 0.0, 0.0, 0.0, 0.0, 0.0, 0.5549, 3.446, 0.5076, 3.446, 0.502, 3.446, 0.5605, 3.446, 0.5605, 3.446, 0.502, 3.446, 0.5, 3.446, 0.5625, 3.446, 0.0, 0.0, 0.0, 0.0, 0.0, 0.0, 0.0, 0.0, 0.6174, 3.446, 0.5701, 3.446, 0.5645, 3.446, 0.623, 3.446, 0.623, 3.446, 0.5645, 3.446, 0.5625, 3.446, 0.625, 3.446, 0.0, 0.0, 0.0, 0.0, 0.0, 0.0, 0.0, 0.0, 0.6799, 3.446, 0.6326, 3.446, 0.627, 3.446, 0.6855, 3.446, 0.6855, 3.446, 0.627, 3.446, 0.625, 3.446, 0.6875, 3.446, 0.0, 0.0, 0.0, 0.0, 0.0, 0.0, 0.0, 0.0, 0.7424, 3.446, 0.6951, 3.446, 0.6895, 3.446, 0.748, 3.446, 0.748, 3.446, 0.6895, 3.446, 0.6875, 3.446, 0.75, 3.446, 0.0, 0.0, 0.0, 0.0, 0.0, 0.0, 0.0, 0.0, 0.8049, 3.446, 0.7576, 3.446, 0.752, 3.446, 0.8105, 3.446, 0.8105, 3.446, 0.752, 3.446, 0.75, 3.446, 0.8125, 3.446, 0.0, 0.0, 0.0, 0.0, 0.0, 0.0, 0.0, 0.0, 0.8674, 3.446, 0.8201, 3.446, 0.8145, 3.446, 0.873, 3.446, 0.873, 3.446, 0.8145, 3.446, 0.8125, 3.446, 0.875, 3.446, 0.0, 0.0, 0.0, 0.0, 0.0, 0.0, 0.0, 0.0, 0.9299, 3.446, 0.8826, 3.446, 0.877, 3.446, 0.9355, 3.446, 0.9355, 3.446, 0.877, 3.446, 0.875, 3.446, 0.9375, 3.446, 0.0, 0.0, 0.0, 0.0, 0.0, 0.0, 0.0, 0.0, 0.9924, 3.446, 0.9451, 3.446, 0.9395, 3.446, 0.998, 3.446, 0.998, 3.446, 0.9395, 3.446, 0.9375, 3.446, 1.0, 3.446, 0.0, 3.446, 0.0625, 3.446, 0.0625, 3.446, 0.0, 3.446])
me_plane.materials.append(mat_poliigon_woodveneeroak_7760_4k)
me_plane.update()

# ---- objects
ob_plane = bpy.data.objects.new('Plane', me_plane)

# ---- transforms, parenting, visibility, modifiers, constraints
ob_plane.location = (0.0, 0.0, 0.0)
ob_plane.rotation_euler = (-1.571, 1.571, 0.0)

# ---- collection membership
col_collection.objects.link(ob_plane)

# ---- scene / render settings (as saved in the file)
scene.frame_start = 1; scene.frame_end = 250; scene.frame_set(1)
scene.render.engine = 'BLENDER_EEVEE_NEXT'
scene.cycles.sampling_pattern = 'TABULATED_SOBOL'
scene.eevee.ray_tracing_options.trace_max_roughness = 0.0
bpy.context.view_layer.update()

# ---- added for rendering (the .blend has no active camera and no usable light): camera, sun
cam_auto = bpy.data.cameras.new('AutoCamera')
cam_auto.lens = 50.0
cam_auto.sensor_width = 36.0
cam_auto.clip_end = 1000.0
ob_auto_camera = bpy.data.objects.new('AutoCamera', cam_auto)
scene.collection.objects.link(ob_auto_camera)
ob_auto_camera.location = (46.7422, -39.1754, 26.1169)
ob_auto_camera.rotation_euler = (1.09748, -7.21219e-08, 0.694738)
scene.camera = ob_auto_camera
light_auto_sun = bpy.data.lights.new('AutoSun', 'SUN')
light_auto_sun.energy = 3.0
light_auto_sun.angle = 0.0523599
ob_auto_sun = bpy.data.objects.new('AutoSun', light_auto_sun)
scene.collection.objects.link(ob_auto_sun)
ob_auto_sun.rotation_euler = (0.872665, 0.174533, 0.523599)
bpy.context.view_layer.update()
